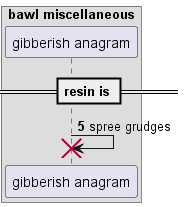

The diagram above was rendered by PlantUML. Its source (embedded in the PNG):
@startuml
box "bawl miscellaneous"
participant "gibberish anagram" as 0
end box
== resin is ==
autonumber 5 9
0 -> 0!! : spree grudges
autonumber stop
@enduml